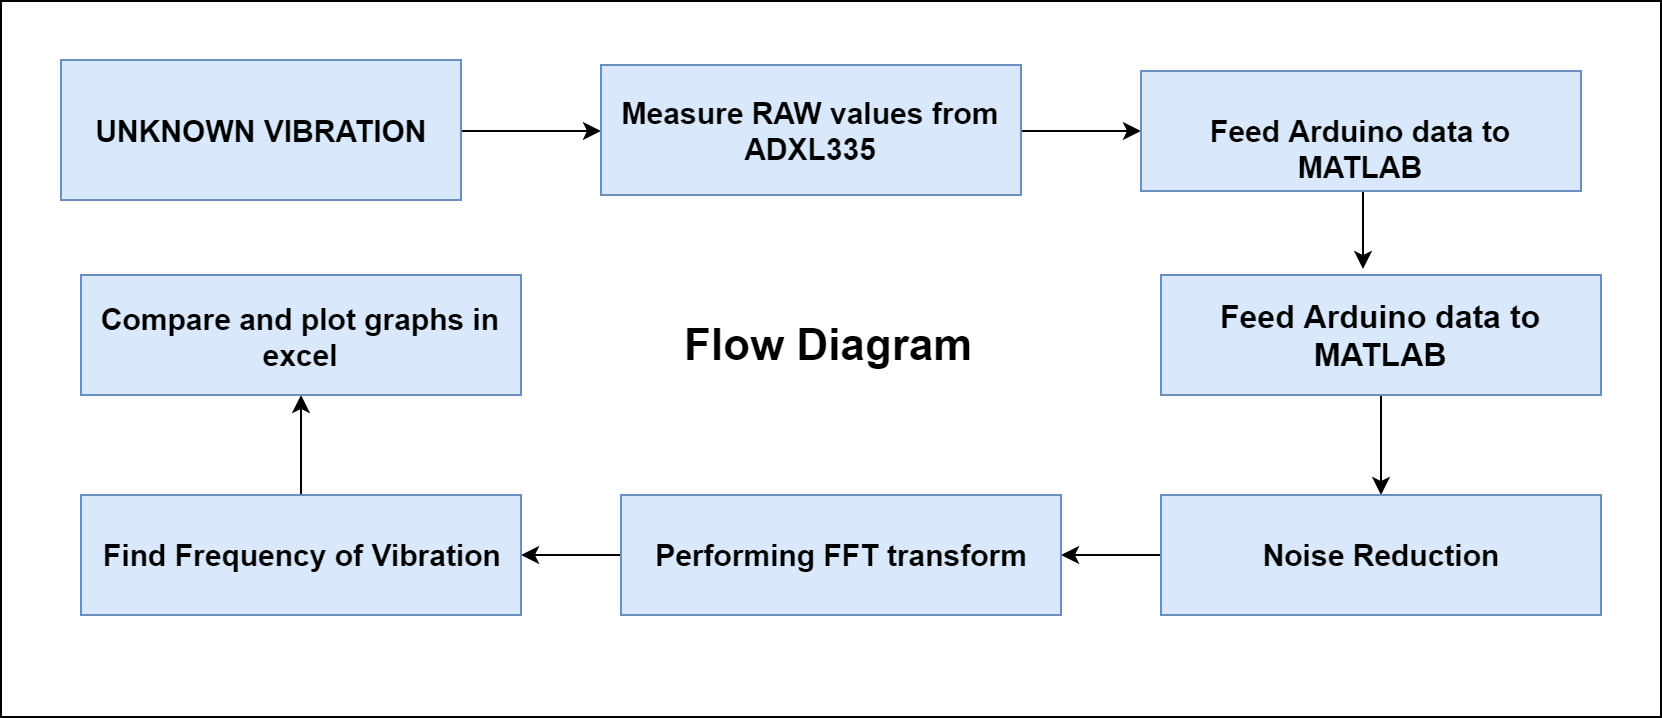

The diagram above was exported from draw.io. Its source (the exported page's mxGraphModel, read from the mxfile embedded in the PNG):
<mxGraphModel dx="1024" dy="424" grid="1" gridSize="10" guides="1" tooltips="1" connect="1" arrows="1" fold="1" page="1" pageScale="1" pageWidth="850" pageHeight="1400" math="0" shadow="0">
  <root>
    <mxCell id="0" />
    <mxCell id="1" parent="0" />
    <mxCell id="V7tMr-077ctM93eC5B-3-11" style="edgeStyle=orthogonalEdgeStyle;rounded=0;orthogonalLoop=1;jettySize=auto;html=1;exitX=1;exitY=0.5;exitDx=0;exitDy=0;entryX=0;entryY=0.5;entryDx=0;entryDy=0;" edge="1" parent="1" source="V7tMr-077ctM93eC5B-3-1" target="V7tMr-077ctM93eC5B-3-2">
      <mxGeometry relative="1" as="geometry" />
    </mxCell>
    <mxCell id="V7tMr-077ctM93eC5B-3-1" value="&lt;b&gt;&lt;font style=&quot;font-size: 15px&quot;&gt;UNKNOWN VIBRATION&lt;/font&gt;&lt;/b&gt;" style="rounded=0;whiteSpace=wrap;html=1;fillColor=#dae8fc;strokeColor=#6c8ebf;" vertex="1" parent="1">
      <mxGeometry x="40" y="42.5" width="200" height="70" as="geometry" />
    </mxCell>
    <mxCell id="V7tMr-077ctM93eC5B-3-12" style="edgeStyle=orthogonalEdgeStyle;rounded=0;orthogonalLoop=1;jettySize=auto;html=1;exitX=1;exitY=0.5;exitDx=0;exitDy=0;entryX=0;entryY=0.5;entryDx=0;entryDy=0;" edge="1" parent="1" source="V7tMr-077ctM93eC5B-3-2" target="V7tMr-077ctM93eC5B-3-3">
      <mxGeometry relative="1" as="geometry" />
    </mxCell>
    <mxCell id="V7tMr-077ctM93eC5B-3-2" value="&lt;b&gt;&lt;font style=&quot;font-size: 15px&quot;&gt;Measure RAW values from ADXL335&lt;/font&gt;&lt;/b&gt;" style="rounded=0;whiteSpace=wrap;html=1;fillColor=#dae8fc;strokeColor=#6c8ebf;" vertex="1" parent="1">
      <mxGeometry x="310" y="45" width="210" height="65" as="geometry" />
    </mxCell>
    <mxCell id="V7tMr-077ctM93eC5B-3-13" style="edgeStyle=orthogonalEdgeStyle;rounded=0;orthogonalLoop=1;jettySize=auto;html=1;exitX=0.5;exitY=1;exitDx=0;exitDy=0;entryX=0.458;entryY=-0.043;entryDx=0;entryDy=0;entryPerimeter=0;" edge="1" parent="1" source="V7tMr-077ctM93eC5B-3-3" target="V7tMr-077ctM93eC5B-3-5">
      <mxGeometry relative="1" as="geometry" />
    </mxCell>
    <mxCell id="V7tMr-077ctM93eC5B-3-3" value="&lt;b&gt;&lt;font style=&quot;font-size: 15px&quot;&gt;Feed Arduino data to MATLAB&lt;/font&gt;&lt;/b&gt;" style="rounded=0;whiteSpace=wrap;html=1;fillColor=#dae8fc;strokeColor=#6c8ebf;" vertex="1" parent="1">
      <mxGeometry x="580" y="48" width="220" height="60" as="geometry" />
    </mxCell>
    <mxCell id="V7tMr-077ctM93eC5B-3-14" style="edgeStyle=orthogonalEdgeStyle;rounded=0;orthogonalLoop=1;jettySize=auto;html=1;exitX=0.5;exitY=1;exitDx=0;exitDy=0;entryX=0.5;entryY=0;entryDx=0;entryDy=0;" edge="1" parent="1" source="V7tMr-077ctM93eC5B-3-5" target="V7tMr-077ctM93eC5B-3-6">
      <mxGeometry relative="1" as="geometry" />
    </mxCell>
    <mxCell id="V7tMr-077ctM93eC5B-3-5" value="&lt;b&gt;&lt;font style=&quot;font-size: 16px&quot;&gt;Feed Arduino data to MATLAB&lt;/font&gt;&lt;/b&gt;" style="rounded=0;whiteSpace=wrap;html=1;fillColor=#dae8fc;strokeColor=#6c8ebf;" vertex="1" parent="1">
      <mxGeometry x="590" y="150" width="220" height="60" as="geometry" />
    </mxCell>
    <mxCell id="V7tMr-077ctM93eC5B-3-15" style="edgeStyle=orthogonalEdgeStyle;rounded=0;orthogonalLoop=1;jettySize=auto;html=1;exitX=0;exitY=0.5;exitDx=0;exitDy=0;entryX=1;entryY=0.5;entryDx=0;entryDy=0;" edge="1" parent="1" source="V7tMr-077ctM93eC5B-3-6" target="V7tMr-077ctM93eC5B-3-7">
      <mxGeometry relative="1" as="geometry" />
    </mxCell>
    <mxCell id="V7tMr-077ctM93eC5B-3-6" value="&lt;span style=&quot;font-size: 15px&quot;&gt;&lt;b&gt;Noise Reduction&lt;/b&gt;&lt;/span&gt;" style="rounded=0;whiteSpace=wrap;html=1;fillColor=#dae8fc;strokeColor=#6c8ebf;" vertex="1" parent="1">
      <mxGeometry x="590" y="260" width="220" height="60" as="geometry" />
    </mxCell>
    <mxCell id="V7tMr-077ctM93eC5B-3-16" style="edgeStyle=orthogonalEdgeStyle;rounded=0;orthogonalLoop=1;jettySize=auto;html=1;exitX=0;exitY=0.5;exitDx=0;exitDy=0;entryX=1;entryY=0.5;entryDx=0;entryDy=0;" edge="1" parent="1" source="V7tMr-077ctM93eC5B-3-7" target="V7tMr-077ctM93eC5B-3-8">
      <mxGeometry relative="1" as="geometry" />
    </mxCell>
    <mxCell id="V7tMr-077ctM93eC5B-3-7" value="&lt;span style=&quot;font-size: 15px&quot;&gt;&lt;b&gt;Performing FFT transform&lt;/b&gt;&lt;/span&gt;" style="rounded=0;whiteSpace=wrap;html=1;fillColor=#dae8fc;strokeColor=#6c8ebf;" vertex="1" parent="1">
      <mxGeometry x="320" y="260" width="220" height="60" as="geometry" />
    </mxCell>
    <mxCell id="V7tMr-077ctM93eC5B-3-17" style="edgeStyle=orthogonalEdgeStyle;rounded=0;orthogonalLoop=1;jettySize=auto;html=1;exitX=0.5;exitY=0;exitDx=0;exitDy=0;entryX=0.5;entryY=1;entryDx=0;entryDy=0;" edge="1" parent="1" source="V7tMr-077ctM93eC5B-3-8" target="V7tMr-077ctM93eC5B-3-10">
      <mxGeometry relative="1" as="geometry" />
    </mxCell>
    <mxCell id="V7tMr-077ctM93eC5B-3-8" value="&lt;span style=&quot;font-size: 15px&quot;&gt;&lt;b&gt;Find Frequency of Vibration&lt;/b&gt;&lt;/span&gt;" style="rounded=0;whiteSpace=wrap;html=1;fillColor=#dae8fc;strokeColor=#6c8ebf;" vertex="1" parent="1">
      <mxGeometry x="50" y="260" width="220" height="60" as="geometry" />
    </mxCell>
    <mxCell id="V7tMr-077ctM93eC5B-3-10" value="&lt;span style=&quot;font-size: 15px&quot;&gt;&lt;b&gt;Compare and plot graphs in excel&lt;/b&gt;&lt;/span&gt;" style="rounded=0;whiteSpace=wrap;html=1;fillColor=#dae8fc;strokeColor=#6c8ebf;" vertex="1" parent="1">
      <mxGeometry x="50" y="150" width="220" height="60" as="geometry" />
    </mxCell>
    <mxCell id="V7tMr-077ctM93eC5B-3-19" value="&lt;b&gt;&lt;font style=&quot;font-size: 22px&quot;&gt;Flow Diagram&lt;/font&gt;&lt;/b&gt;" style="text;html=1;resizable=0;points=[];autosize=1;align=left;verticalAlign=top;spacingTop=-4;" vertex="1" parent="1">
      <mxGeometry x="350" y="170" width="160" height="20" as="geometry" />
    </mxCell>
    <mxCell id="V7tMr-077ctM93eC5B-3-20" value="" style="rounded=0;whiteSpace=wrap;html=1;gradientColor=#ffffff;fillColor=none;" vertex="1" parent="1">
      <mxGeometry x="10" y="13" width="830" height="358" as="geometry" />
    </mxCell>
  </root>
</mxGraphModel>